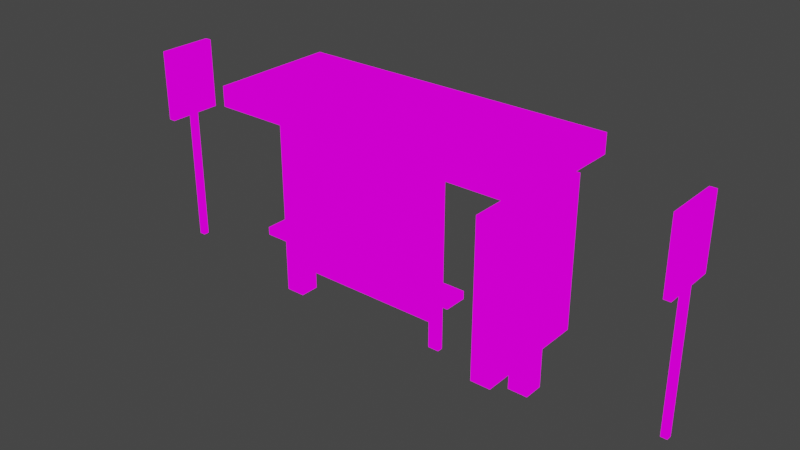 # Source: BusHolt.blend  (saved by Blender 3.6.13; exported with 4.5.12 LTS)
import bpy
from mathutils import Matrix  # noqa: F401  (used for matrix-valued properties, if any)

bpy.ops.wm.read_factory_settings(use_empty=True)
scene = bpy.context.scene
scene.name = 'Scene'

# ---- collections
col_collection = bpy.data.collections.new('Collection'); scene.collection.children.link(col_collection)

# ---- images (referenced by path relative to the original .blend; pixels are not part of the script)
import os
ASSET_DIR = os.environ.get("B2B_ASSET_DIR", "")  # directory of the original .blend (textures are referenced by path, not embedded)
HERE = os.path.dirname(os.path.abspath(__file__))  # packed textures are extracted next to this script under _unpacked/

def load_image(name, relpath, width, height, colorspace="sRGB"):
    """Load a texture the original file referenced (path relative to the .blend, or extracted next to this script)."""
    p = next((c for c in (os.path.join(HERE, relpath), os.path.join(ASSET_DIR, relpath)) if relpath and os.path.exists(c)), "")
    if p:
        img = bpy.data.images.load(p, check_existing=True)
        img.name = name
    else:  # same state as the original file: an image datablock whose file is absent (Cycles renders it pink)
        img = bpy.data.images.new(name, width, height)
        img.source = "FILE"
        img.filepath = "//" + (relpath or name)
    img.colorspace_settings.name = colorspace
    return img
img_holt_png = load_image('holt.png', 'holt.png', 1024, 1024, 'sRGB')

# ---- materials (node trees are filled in below, after node groups)
mat_material = bpy.data.materials.new('Material')
mat_material.use_transparent_shadow = False

# ---- material node trees
mat_material.use_nodes = True; mat_material.node_tree.nodes.clear()
_N = mat_material.node_tree.nodes; _L = mat_material.node_tree.links
n0 = _N.new('ShaderNodeOutputMaterial'); n0.name = 'Material Output'; n0.location = (300, 300)
n1 = _N.new('ShaderNodeTexImage'); n1.name = 'Image Texture'; n1.location = (-29, 325)
n1.image = img_holt_png
_L.new(n1.outputs[0], n0.inputs[0])
n0.is_active_output = True

# ---- world
world_world = bpy.data.worlds.new('World'); scene.world = world_world
world_world.use_nodes = True; world_world.node_tree.nodes.clear()
_N = world_world.node_tree.nodes; _L = world_world.node_tree.links
n0 = _N.new('ShaderNodeOutputWorld'); n0.name = 'World Output'; n0.location = (300, 300)
n1 = _N.new('ShaderNodeBackground'); n1.name = 'Background'; n1.location = (10, 300)
n1.inputs[0].default_value = (0.05088, 0.05088, 0.05088, 1.0)
_L.new(n1.outputs[0], n0.inputs[0])
n0.is_active_output = True
world_world.color = (0.05088, 0.05088, 0.05088)
world_world.use_sun_shadow = False
world_world.sun_shadow_jitter_overblur = 0.0

# ---- meshes
me_cube_001 = bpy.data.meshes.new('Cube.001')
me_cube_001.from_pydata([(-2.546, -1.0, 2.966), (-2.546, -1.0, 3.277), (-2.546, 1.0, 2.966), (-2.546, 1.0, 3.277), (2.546, -1.0, 2.966), (2.546, -1.0, 3.277), (2.546, 1.0, 2.966), (2.546, 1.0, 3.277), (-2.301, -0.1596, -0.3553), (-2.301, -0.1596, 3.157), (-2.301, 0.1596, -0.3553), (-2.301, 0.1596, 3.157), (-1.982, -0.1596, -0.3553), (-1.982, -0.1596, 3.157), (-1.982, 0.1596, -0.3553), (-1.982, 0.1596, 3.157), (1.996, -0.1596, -0.3553), (1.996, -0.1596, 3.157), (1.996, 0.1596, -0.3553), (1.996, 0.1596, 3.157), (2.315, -0.1596, -0.3553), (2.315, -0.1596, 3.157), (2.315, 0.1596, -0.3553), (2.315, 0.1596, 3.157), (1.914, -0.951, 0.1709), (1.914, -0.951, 2.631), (1.914, 0.951, 0.1709), (1.914, 0.951, 2.631), (2.233, -0.951, 0.1709), (2.233, -0.951, 2.631), (2.233, 0.951, 0.1709), (2.233, 0.951, 2.631), (1.914, 0.8391, 0.3156), (1.914, -0.8391, 0.3156), (1.914, -0.8391, 2.486), (1.914, 0.8391, 2.486), (0.5668, -0.005012, 0.04505), (0.5668, -0.005012, 2.888), (-1.985, -0.005012, 0.04505), (-1.985, -0.005012, 2.888), (0.5668, 0.01002, 0.04505), (0.5668, 0.01002, 2.888), (-1.985, 0.01002, 0.04505), (-1.985, 0.01002, 2.888), (-1.835, -0.005012, 0.2123), (0.4167, -0.005012, 0.2123), (0.4167, -0.005012, 2.721), (-1.835, -0.005012, 2.721), (0.4891, -0.04579, -0.3553), (0.4891, -0.04579, 3.157), (0.4891, 0.04579, -0.3553), (0.4891, 0.04579, 3.157), (0.6717, -0.04579, -0.3553), (0.6717, -0.04579, 3.157), (0.6717, 0.04579, -0.3553), (0.6717, 0.04579, 3.157), (-2.207, -0.04579, 1.509), (0.5721, -0.04579, 1.509), (-2.207, 0.04578, 1.509), (0.5721, 0.04579, 1.509), (-2.207, -0.04579, 1.326), (0.5721, -0.04578, 1.326), (-2.207, 0.04579, 1.326), (0.5721, 0.04579, 1.326), (-2.434, -0.3844, 0.8073), (1.078, -0.3844, 0.8073), (-2.434, -0.007954, 0.8073), (1.078, -0.007954, 0.8073), (-2.434, -0.3844, 0.6791), (1.078, -0.3844, 0.6791), (-2.434, -0.007954, 0.6791), (1.078, -0.007954, 0.6791), (0.0, 1.0, 2.966), (0.0, 1.0, 3.277), (0.0, -1.0, 2.966), (0.0, -1.0, 3.277), (-4.434, -0.04579, 2.17), (-4.434, -0.04578, -0.1258), (-4.434, 0.04578, 2.17), (-4.434, 0.04579, -0.1258), (-4.535, -0.04579, 2.17), (-4.535, -0.04578, -0.1258), (-4.535, 0.04578, 2.17), (-4.535, 0.04579, -0.1258), (-4.55, 0.4401, 2.087), (-4.55, -0.4401, 2.087), (-4.55, -0.4401, 3.225), (-4.55, 0.4401, 3.225), (-4.443, 0.4401, 2.087), (-4.443, -0.4401, 2.087), (-4.443, -0.4401, 3.225), (-4.443, 0.4401, 3.225), (4.364, -0.04579, 2.17), (4.364, -0.04578, -0.1258), (4.364, 0.04578, 2.17), (4.364, 0.04579, -0.1258), (4.262, -0.04579, 2.17), (4.262, -0.04578, -0.1258), (4.262, 0.04578, 2.17), (4.262, 0.04579, -0.1258), (4.247, 0.4401, 2.087), (4.247, -0.4401, 2.087), (4.247, -0.4401, 3.225), (4.247, 0.4401, 3.225), (4.354, 0.4401, 2.087), (4.354, -0.4401, 2.087), (4.354, -0.4401, 3.225), (4.354, 0.4401, 3.225)], [], [(0, 1, 3, 2), (72, 73, 7, 6), (6, 7, 5, 4), (74, 75, 1, 0), (72, 6, 4, 74), (73, 3, 1, 75), (8, 9, 11, 10), (10, 11, 15, 14), (14, 15, 13, 12), (12, 13, 9, 8), (10, 14, 12, 8), (15, 11, 9, 13), (16, 17, 19, 18), (18, 19, 23, 22), (22, 23, 21, 20), (20, 21, 17, 16), (18, 22, 20, 16), (23, 19, 17, 21), (27, 26, 32, 35), (26, 27, 31, 30), (30, 31, 29, 28), (28, 29, 25, 24), (26, 30, 28, 24), (31, 27, 25, 29), (33, 34, 35, 32), (24, 25, 34, 33), (25, 27, 35, 34), (26, 24, 33, 32), (39, 38, 44, 47), (38, 39, 43, 42), (42, 43, 41, 40), (40, 41, 37, 36), (38, 42, 40, 36), (43, 39, 37, 41), (45, 46, 47, 44), (36, 37, 46, 45), (37, 39, 47, 46), (38, 36, 45, 44), (48, 49, 51, 50), (50, 51, 55, 54), (54, 55, 53, 52), (52, 53, 49, 48), (50, 54, 52, 48), (55, 51, 49, 53), (56, 57, 59, 58), (58, 59, 63, 62), (62, 63, 61, 60), (60, 61, 57, 56), (58, 62, 60, 56), (63, 59, 57, 61), (64, 65, 67, 66), (66, 67, 71, 70), (70, 71, 69, 68), (68, 69, 65, 64), (66, 70, 68, 64), (71, 67, 65, 69), (7, 73, 75, 5), (2, 72, 74, 0), (4, 5, 75, 74), (2, 3, 73, 72), (76, 77, 79, 78), (78, 79, 83, 82), (82, 83, 81, 80), (80, 81, 77, 76), (78, 82, 80, 76), (83, 79, 77, 81), (85, 86, 87, 84), (89, 88, 91, 90), (87, 91, 88, 84), (85, 89, 90, 86), (86, 90, 91, 87), (84, 88, 89, 85), (92, 93, 95, 94), (94, 95, 99, 98), (98, 99, 97, 96), (96, 97, 93, 92), (94, 98, 96, 92), (99, 95, 93, 97), (101, 102, 103, 100), (105, 104, 107, 106), (103, 107, 104, 100), (101, 105, 106, 102), (102, 106, 107, 103), (100, 104, 105, 101)])
_uv = me_cube_001.uv_layers.new(name='UVMap')
_uv.uv.foreach_set('vector', [0.07372, 0.3552, 0.07372, 0.3926, 0.3141, 0.3926, 0.3141, 0.3552, 0.1977, 0.3522, 0.1977, 0.3932, 0.3933, 0.3932, 0.3933, 0.3522, 0.3141, 0.3552, 0.3141, 0.3926, 0.07372, 0.3926, 0.07372, 0.3552, 0.1977, 0.3522, 0.1977, 0.3932, 0.002134, 0.3932, 0.002134, 0.3522, 0.2855, 0.6348, 0.5049, 0.6348, 0.5049, 0.8542, 0.2855, 0.8542, 0.2855, 0.6348, 0.5049, 0.6348, 0.5049, 0.8542, 0.2855, 0.8542, 0.2771, 0.3685, 0.2791, 0.3685, 0.2791, 0.3706, 0.2771, 0.3706, 0.2771, 0.3706, 0.2791, 0.3706, 0.2791, 0.3726, 0.2771, 0.3726, 0.2771, 0.3726, 0.2791, 0.3726, 0.2791, 0.3746, 0.2771, 0.3746, 0.2771, 0.3746, 0.2791, 0.3746, 0.2791, 0.3766, 0.2771, 0.3766, 0.275, 0.3726, 0.2771, 0.3726, 0.2771, 0.3746, 0.275, 0.3746, 0.2791, 0.3726, 0.2811, 0.3726, 0.2811, 0.3746, 0.2791, 0.3746, 0.2771, 0.3685, 0.2791, 0.3685, 0.2791, 0.3706, 0.2771, 0.3706, 0.2771, 0.3706, 0.2791, 0.3706, 0.2791, 0.3726, 0.2771, 0.3726, 0.2771, 0.3726, 0.2791, 0.3726, 0.2791, 0.3746, 0.2771, 0.3746, 0.2771, 0.3746, 0.2791, 0.3746, 0.2791, 0.3766, 0.2771, 0.3766, 0.275, 0.3726, 0.2771, 0.3726, 0.2771, 0.3746, 0.275, 0.3746, 0.2791, 0.3726, 0.2811, 0.3726, 0.2811, 0.3746, 0.2791, 0.3746, 0.1805, 0.3668, 0.1932, 0.3841, 0.189, 0.3872, 0.1764, 0.3699, 0.3279, 0.3654, 0.3316, 0.3679, 0.3291, 0.3716, 0.3254, 0.3692, 0.3254, 0.3692, 0.3291, 0.3716, 0.3266, 0.3754, 0.3229, 0.3729, 0.3238, 0.3652, 0.3238, 0.3656, 0.3237, 0.3656, 0.3237, 0.3652, 0.3216, 0.3667, 0.3254, 0.3692, 0.3229, 0.3729, 0.3191, 0.3704, 0.3291, 0.3716, 0.3329, 0.3741, 0.3304, 0.3779, 0.3266, 0.3754, 0.699, 0.04, 0.699, 0.29, 0.449, 0.29, 0.449, 0.04, 0.1805, 0.3668, 0.1932, 0.3841, 0.189, 0.3872, 0.1764, 0.3699, 0.1805, 0.3668, 0.1932, 0.3841, 0.189, 0.3872, 0.1764, 0.3699, 0.1805, 0.3668, 0.1932, 0.3841, 0.189, 0.3872, 0.1764, 0.3699, 0.5112, 0.2503, 0.5111, 0.2502, 0.5111, 0.2502, 0.5112, 0.2502, 0.5101, 0.2509, 0.5088, 0.2509, 0.5088, 0.2495, 0.5101, 0.2495, 0.5101, 0.2495, 0.5088, 0.2495, 0.5088, 0.2482, 0.5101, 0.2482, 0.5112, 0.2503, 0.5111, 0.2502, 0.5111, 0.2502, 0.5112, 0.2502, 0.5115, 0.2495, 0.5101, 0.2495, 0.5101, 0.2482, 0.5115, 0.2482, 0.5088, 0.2495, 0.5074, 0.2495, 0.5074, 0.2482, 0.5088, 0.2482, 0.5097, 0.252, 0.5084, 0.252, 0.5084, 0.2507, 0.5097, 0.2507, 0.5112, 0.2503, 0.5111, 0.2502, 0.5111, 0.2502, 0.5112, 0.2502, 0.5112, 0.2503, 0.5111, 0.2502, 0.5111, 0.2502, 0.5112, 0.2502, 0.5112, 0.2503, 0.5111, 0.2502, 0.5111, 0.2502, 0.5112, 0.2502, 0.2771, 0.3685, 0.2791, 0.3685, 0.2791, 0.3706, 0.2771, 0.3706, 0.2771, 0.3706, 0.2791, 0.3706, 0.2791, 0.3726, 0.2771, 0.3726, 0.2771, 0.3726, 0.2791, 0.3726, 0.2791, 0.3746, 0.2771, 0.3746, 0.2771, 0.3746, 0.2791, 0.3746, 0.2791, 0.3766, 0.2771, 0.3766, 0.275, 0.3726, 0.2771, 0.3726, 0.2771, 0.3746, 0.275, 0.3746, 0.2791, 0.3726, 0.2811, 0.3726, 0.2811, 0.3746, 0.2791, 0.3746, 0.2771, 0.3685, 0.2791, 0.3685, 0.2791, 0.3706, 0.2771, 0.3706, 0.2771, 0.3706, 0.2791, 0.3706, 0.2791, 0.3726, 0.2771, 0.3726, 0.2771, 0.3726, 0.2791, 0.3726, 0.2791, 0.3746, 0.2771, 0.3746, 0.2771, 0.3746, 0.2791, 0.3746, 0.2791, 0.3766, 0.2771, 0.3766, 0.275, 0.3726, 0.2771, 0.3726, 0.2771, 0.3746, 0.275, 0.3746, 0.2791, 0.3726, 0.2811, 0.3726, 0.2811, 0.3746, 0.2791, 0.3746, 0.3601, 0.3575, 0.3621, 0.3575, 0.3621, 0.3596, 0.3601, 0.3596, 0.3601, 0.3596, 0.3621, 0.3596, 0.3621, 0.3616, 0.3601, 0.3616, 0.3601, 0.3616, 0.3621, 0.3616, 0.3621, 0.3636, 0.3601, 0.3636, 0.3601, 0.3636, 0.3621, 0.3636, 0.3621, 0.3656, 0.3601, 0.3656, 0.358, 0.3616, 0.3601, 0.3616, 0.3601, 0.3636, 0.358, 0.3636, 0.3621, 0.3616, 0.3641, 0.3616, 0.3641, 0.3636, 0.3621, 0.3636, 0.2855, 0.6348, 0.5049, 0.6348, 0.5049, 0.8542, 0.2855, 0.8542, 0.2855, 0.6348, 0.5049, 0.6348, 0.5049, 0.8542, 0.2855, 0.8542, 0.3933, 0.3522, 0.3933, 0.3932, 0.1977, 0.3932, 0.1977, 0.3522, 0.002134, 0.3522, 0.002134, 0.3932, 0.1977, 0.3932, 0.1977, 0.3522, 0.1466, 0.7271, 0.1466, 0.4764, 0.1466, 0.4764, 0.1466, 0.7271, 0.1466, 0.7271, 0.1466, 0.4764, 0.1301, 0.4764, 0.1301, 0.7271, 0.1301, 0.7271, 0.1301, 0.4764, 0.1301, 0.4764, 0.1301, 0.7271, 0.1301, 0.7271, 0.1301, 0.4764, 0.1466, 0.4764, 0.1466, 0.7271, 0.1466, 0.7271, 0.1301, 0.7271, 0.1301, 0.7271, 0.1466, 0.7271, 0.1301, 0.4764, 0.1466, 0.4764, 0.1466, 0.4764, 0.1301, 0.4764, 0.02549, 0.7525, 0.02549, 0.9729, 0.2459, 0.9729, 0.2459, 0.7525, 0.2459, 0.7525, 0.02549, 0.7525, 0.02549, 0.9729, 0.2459, 0.9729, 0.03086, 0.8627, 0.03086, 0.8771, 0.04528, 0.8771, 0.04528, 0.8627, 0.03086, 0.8627, 0.03086, 0.8771, 0.04528, 0.8771, 0.04528, 0.8627, 0.03086, 0.8627, 0.03086, 0.8771, 0.04528, 0.8771, 0.04528, 0.8627, 0.03086, 0.8627, 0.03086, 0.8771, 0.04528, 0.8771, 0.04528, 0.8627, 0.1466, 0.7271, 0.1466, 0.4764, 0.1466, 0.4764, 0.1466, 0.7271, 0.1466, 0.7271, 0.1466, 0.4764, 0.1301, 0.4764, 0.1301, 0.7271, 0.1301, 0.7271, 0.1301, 0.4764, 0.1301, 0.4764, 0.1301, 0.7271, 0.1301, 0.7271, 0.1301, 0.4764, 0.1466, 0.4764, 0.1466, 0.7271, 0.1466, 0.7271, 0.1301, 0.7271, 0.1301, 0.7271, 0.1466, 0.7271, 0.1301, 0.4764, 0.1466, 0.4764, 0.1466, 0.4764, 0.1301, 0.4764, 0.02549, 0.7525, 0.02549, 0.9729, 0.2459, 0.9729, 0.2459, 0.7525, 0.2459, 0.7525, 0.02549, 0.7525, 0.02549, 0.9729, 0.2459, 0.9729, 0.03086, 0.8627, 0.03086, 0.8771, 0.04528, 0.8771, 0.04528, 0.8627, 0.03086, 0.8627, 0.03086, 0.8771, 0.04528, 0.8771, 0.04528, 0.8627, 0.03086, 0.8627, 0.03086, 0.8771, 0.04528, 0.8771, 0.04528, 0.8627, 0.03086, 0.8627, 0.03086, 0.8771, 0.04528, 0.8771, 0.04528, 0.8627])
me_cube_001.materials.append(mat_material)
me_cube_001.update()

# ---- objects
ob_cube = bpy.data.objects.new('Cube', me_cube_001)

# ---- transforms, parenting, visibility, modifiers, constraints
ob_cube.location = (0.0, 0.0, 0.0)

# ---- collection membership
col_collection.objects.link(ob_cube)

# ---- scene / render settings (as saved in the file)
scene.frame_start = 1; scene.frame_end = 250; scene.frame_set(1)
scene.render.engine = 'BLENDER_EEVEE_NEXT'
scene.cycles.sampling_pattern = 'TABULATED_SOBOL'
scene.cycles.use_light_tree = False
scene.view_settings.view_transform = 'Filmic'
bpy.context.view_layer.update()

# ---- added for rendering (the .blend has no active camera and no usable light): camera, sun
cam_auto = bpy.data.cameras.new('AutoCamera')
cam_auto.lens = 50.0
cam_auto.sensor_width = 36.0
cam_auto.clip_end = 1000.0
ob_auto_camera = bpy.data.objects.new('AutoCamera', cam_auto)
scene.collection.objects.link(ob_auto_camera)
ob_auto_camera.location = (9.00273, -10.9152, 8.73777)
ob_auto_camera.rotation_euler = (1.09748, -7.21219e-08, 0.694738)
scene.camera = ob_auto_camera
light_auto_sun = bpy.data.lights.new('AutoSun', 'SUN')
light_auto_sun.energy = 3.0
light_auto_sun.angle = 0.0523599
ob_auto_sun = bpy.data.objects.new('AutoSun', light_auto_sun)
scene.collection.objects.link(ob_auto_sun)
ob_auto_sun.rotation_euler = (0.872665, 0.174533, 0.523599)
bpy.context.view_layer.update()
